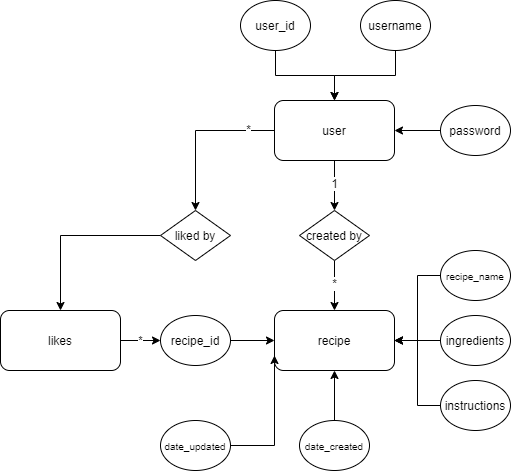

The diagram above was exported from draw.io. Its source (the exported page's mxGraphModel, read from the mxfile embedded in the PNG):
<mxGraphModel dx="865" dy="488" grid="1" gridSize="10" guides="1" tooltips="1" connect="1" arrows="1" fold="1" page="1" pageScale="1" pageWidth="827" pageHeight="1169" math="0" shadow="0">
  <root>
    <mxCell id="0" />
    <mxCell id="1" parent="0" />
    <mxCell id="QdU7wycAuLIwB3k5mSiP-16" style="edgeStyle=orthogonalEdgeStyle;rounded=0;orthogonalLoop=1;jettySize=auto;html=1;entryX=0.5;entryY=0;entryDx=0;entryDy=0;" parent="1" source="QdU7wycAuLIwB3k5mSiP-1" target="QdU7wycAuLIwB3k5mSiP-46" edge="1">
      <mxGeometry relative="1" as="geometry">
        <mxPoint x="414" y="280" as="targetPoint" />
      </mxGeometry>
    </mxCell>
    <mxCell id="QdU7wycAuLIwB3k5mSiP-35" value="&lt;span style=&quot;font-size: 12px&quot;&gt;1&lt;/span&gt;" style="edgeLabel;html=1;align=center;verticalAlign=middle;resizable=0;points=[];" parent="QdU7wycAuLIwB3k5mSiP-16" vertex="1" connectable="0">
      <mxGeometry x="-0.0854" relative="1" as="geometry">
        <mxPoint as="offset" />
      </mxGeometry>
    </mxCell>
    <mxCell id="QdU7wycAuLIwB3k5mSiP-54" style="edgeStyle=orthogonalEdgeStyle;rounded=0;orthogonalLoop=1;jettySize=auto;html=1;entryX=0.5;entryY=0;entryDx=0;entryDy=0;" parent="1" source="QdU7wycAuLIwB3k5mSiP-1" target="QdU7wycAuLIwB3k5mSiP-38" edge="1">
      <mxGeometry relative="1" as="geometry" />
    </mxCell>
    <mxCell id="QdU7wycAuLIwB3k5mSiP-55" value="&lt;font style=&quot;font-size: 12px&quot;&gt;*&lt;/font&gt;" style="edgeLabel;html=1;align=center;verticalAlign=middle;resizable=0;points=[];" parent="QdU7wycAuLIwB3k5mSiP-54" vertex="1" connectable="0">
      <mxGeometry x="-0.6622" y="-1" relative="1" as="geometry">
        <mxPoint as="offset" />
      </mxGeometry>
    </mxCell>
    <mxCell id="QdU7wycAuLIwB3k5mSiP-1" value="user" style="rounded=1;whiteSpace=wrap;html=1;" parent="1" vertex="1">
      <mxGeometry x="354" y="170" width="120" height="60" as="geometry" />
    </mxCell>
    <mxCell id="QdU7wycAuLIwB3k5mSiP-12" style="edgeStyle=orthogonalEdgeStyle;rounded=0;orthogonalLoop=1;jettySize=auto;html=1;exitX=0;exitY=0.5;exitDx=0;exitDy=0;entryX=1;entryY=0.5;entryDx=0;entryDy=0;" parent="1" source="QdU7wycAuLIwB3k5mSiP-2" target="QdU7wycAuLIwB3k5mSiP-1" edge="1">
      <mxGeometry relative="1" as="geometry" />
    </mxCell>
    <mxCell id="QdU7wycAuLIwB3k5mSiP-2" value="password" style="ellipse;whiteSpace=wrap;html=1;" parent="1" vertex="1">
      <mxGeometry x="520" y="175" width="70" height="50" as="geometry" />
    </mxCell>
    <mxCell id="QdU7wycAuLIwB3k5mSiP-6" style="edgeStyle=orthogonalEdgeStyle;rounded=0;orthogonalLoop=1;jettySize=auto;html=1;entryX=0.5;entryY=0;entryDx=0;entryDy=0;" parent="1" source="QdU7wycAuLIwB3k5mSiP-4" target="QdU7wycAuLIwB3k5mSiP-1" edge="1">
      <mxGeometry relative="1" as="geometry" />
    </mxCell>
    <mxCell id="QdU7wycAuLIwB3k5mSiP-4" value="user_id" style="ellipse;whiteSpace=wrap;html=1;" parent="1" vertex="1">
      <mxGeometry x="320" y="70" width="70" height="50" as="geometry" />
    </mxCell>
    <mxCell id="QdU7wycAuLIwB3k5mSiP-7" style="edgeStyle=orthogonalEdgeStyle;rounded=0;orthogonalLoop=1;jettySize=auto;html=1;entryX=0.5;entryY=0;entryDx=0;entryDy=0;" parent="1" source="QdU7wycAuLIwB3k5mSiP-5" target="QdU7wycAuLIwB3k5mSiP-1" edge="1">
      <mxGeometry relative="1" as="geometry" />
    </mxCell>
    <mxCell id="QdU7wycAuLIwB3k5mSiP-5" value="username" style="ellipse;whiteSpace=wrap;html=1;" parent="1" vertex="1">
      <mxGeometry x="440" y="70" width="70" height="50" as="geometry" />
    </mxCell>
    <mxCell id="QdU7wycAuLIwB3k5mSiP-18" style="edgeStyle=orthogonalEdgeStyle;rounded=0;orthogonalLoop=1;jettySize=auto;html=1;entryX=0.5;entryY=0;entryDx=0;entryDy=0;exitX=0.5;exitY=1;exitDx=0;exitDy=0;" parent="1" source="QdU7wycAuLIwB3k5mSiP-46" target="QdU7wycAuLIwB3k5mSiP-17" edge="1">
      <mxGeometry relative="1" as="geometry">
        <mxPoint x="430" y="340" as="sourcePoint" />
      </mxGeometry>
    </mxCell>
    <mxCell id="QdU7wycAuLIwB3k5mSiP-36" value="&lt;font style=&quot;font-size: 12px&quot;&gt;*&lt;/font&gt;" style="edgeLabel;html=1;align=center;verticalAlign=middle;resizable=0;points=[];" parent="QdU7wycAuLIwB3k5mSiP-18" vertex="1" connectable="0">
      <mxGeometry x="-0.1108" relative="1" as="geometry">
        <mxPoint as="offset" />
      </mxGeometry>
    </mxCell>
    <mxCell id="QdU7wycAuLIwB3k5mSiP-17" value="recipe" style="rounded=1;whiteSpace=wrap;html=1;" parent="1" vertex="1">
      <mxGeometry x="354" y="380" width="120" height="60" as="geometry" />
    </mxCell>
    <mxCell id="QdU7wycAuLIwB3k5mSiP-24" style="edgeStyle=orthogonalEdgeStyle;rounded=0;orthogonalLoop=1;jettySize=auto;html=1;entryX=0;entryY=0.5;entryDx=0;entryDy=0;" parent="1" source="QdU7wycAuLIwB3k5mSiP-20" target="QdU7wycAuLIwB3k5mSiP-17" edge="1">
      <mxGeometry relative="1" as="geometry" />
    </mxCell>
    <mxCell id="QdU7wycAuLIwB3k5mSiP-20" value="recipe_id" style="ellipse;whiteSpace=wrap;html=1;" parent="1" vertex="1">
      <mxGeometry x="240" y="385" width="70" height="50" as="geometry" />
    </mxCell>
    <mxCell id="QdU7wycAuLIwB3k5mSiP-27" style="edgeStyle=orthogonalEdgeStyle;rounded=0;orthogonalLoop=1;jettySize=auto;html=1;entryX=1;entryY=0.5;entryDx=0;entryDy=0;" parent="1" source="QdU7wycAuLIwB3k5mSiP-21" target="QdU7wycAuLIwB3k5mSiP-17" edge="1">
      <mxGeometry relative="1" as="geometry" />
    </mxCell>
    <mxCell id="QdU7wycAuLIwB3k5mSiP-21" value="&lt;font style=&quot;font-size: 10px&quot;&gt;recipe_name&lt;/font&gt;" style="ellipse;whiteSpace=wrap;html=1;" parent="1" vertex="1">
      <mxGeometry x="520" y="320" width="70" height="50" as="geometry" />
    </mxCell>
    <mxCell id="QdU7wycAuLIwB3k5mSiP-25" style="edgeStyle=orthogonalEdgeStyle;rounded=0;orthogonalLoop=1;jettySize=auto;html=1;entryX=1;entryY=0.5;entryDx=0;entryDy=0;" parent="1" source="QdU7wycAuLIwB3k5mSiP-22" target="QdU7wycAuLIwB3k5mSiP-17" edge="1">
      <mxGeometry relative="1" as="geometry" />
    </mxCell>
    <mxCell id="QdU7wycAuLIwB3k5mSiP-22" value="instructions" style="ellipse;whiteSpace=wrap;html=1;" parent="1" vertex="1">
      <mxGeometry x="520" y="450" width="70" height="50" as="geometry" />
    </mxCell>
    <mxCell id="QdU7wycAuLIwB3k5mSiP-26" style="edgeStyle=orthogonalEdgeStyle;rounded=0;orthogonalLoop=1;jettySize=auto;html=1;entryX=1;entryY=0.5;entryDx=0;entryDy=0;" parent="1" source="QdU7wycAuLIwB3k5mSiP-23" target="QdU7wycAuLIwB3k5mSiP-17" edge="1">
      <mxGeometry relative="1" as="geometry" />
    </mxCell>
    <mxCell id="QdU7wycAuLIwB3k5mSiP-23" value="ingredients" style="ellipse;whiteSpace=wrap;html=1;" parent="1" vertex="1">
      <mxGeometry x="520" y="385" width="70" height="50" as="geometry" />
    </mxCell>
    <mxCell id="QdU7wycAuLIwB3k5mSiP-29" style="edgeStyle=orthogonalEdgeStyle;rounded=0;orthogonalLoop=1;jettySize=auto;html=1;entryX=0.5;entryY=1;entryDx=0;entryDy=0;" parent="1" source="QdU7wycAuLIwB3k5mSiP-28" target="QdU7wycAuLIwB3k5mSiP-17" edge="1">
      <mxGeometry relative="1" as="geometry" />
    </mxCell>
    <mxCell id="QdU7wycAuLIwB3k5mSiP-28" value="&lt;font style=&quot;font-size: 10px&quot;&gt;date_created&lt;/font&gt;" style="ellipse;whiteSpace=wrap;html=1;" parent="1" vertex="1">
      <mxGeometry x="379" y="490" width="70" height="50" as="geometry" />
    </mxCell>
    <mxCell id="QdU7wycAuLIwB3k5mSiP-58" style="edgeStyle=orthogonalEdgeStyle;rounded=0;orthogonalLoop=1;jettySize=auto;html=1;entryX=0.5;entryY=0;entryDx=0;entryDy=0;" parent="1" source="QdU7wycAuLIwB3k5mSiP-38" target="zeWn3PGG-ZaFm_ryNkRU-1" edge="1">
      <mxGeometry relative="1" as="geometry">
        <mxPoint x="354" y="380" as="targetPoint" />
        <Array as="points">
          <mxPoint x="140" y="305" />
        </Array>
      </mxGeometry>
    </mxCell>
    <mxCell id="QdU7wycAuLIwB3k5mSiP-38" value="liked by" style="rhombus;whiteSpace=wrap;html=1;" parent="1" vertex="1">
      <mxGeometry x="240" y="280" width="70" height="50" as="geometry" />
    </mxCell>
    <mxCell id="QdU7wycAuLIwB3k5mSiP-46" value="created by" style="rhombus;whiteSpace=wrap;html=1;" parent="1" vertex="1">
      <mxGeometry x="379" y="280" width="70" height="50" as="geometry" />
    </mxCell>
    <mxCell id="QdU7wycAuLIwB3k5mSiP-59" style="edgeStyle=orthogonalEdgeStyle;rounded=0;orthogonalLoop=1;jettySize=auto;html=1;entryX=0;entryY=0.75;entryDx=0;entryDy=0;" parent="1" source="QdU7wycAuLIwB3k5mSiP-52" target="QdU7wycAuLIwB3k5mSiP-17" edge="1">
      <mxGeometry relative="1" as="geometry">
        <Array as="points">
          <mxPoint x="354" y="515" />
        </Array>
      </mxGeometry>
    </mxCell>
    <mxCell id="QdU7wycAuLIwB3k5mSiP-52" value="&lt;font style=&quot;font-size: 10px&quot;&gt;date_updated&lt;/font&gt;" style="ellipse;whiteSpace=wrap;html=1;" parent="1" vertex="1">
      <mxGeometry x="240" y="490" width="70" height="50" as="geometry" />
    </mxCell>
    <mxCell id="zeWn3PGG-ZaFm_ryNkRU-6" value="*" style="edgeStyle=orthogonalEdgeStyle;rounded=0;orthogonalLoop=1;jettySize=auto;html=1;entryX=0;entryY=0.5;entryDx=0;entryDy=0;" edge="1" parent="1" source="zeWn3PGG-ZaFm_ryNkRU-1" target="QdU7wycAuLIwB3k5mSiP-20">
      <mxGeometry relative="1" as="geometry" />
    </mxCell>
    <mxCell id="zeWn3PGG-ZaFm_ryNkRU-1" value="likes" style="rounded=1;whiteSpace=wrap;html=1;" vertex="1" parent="1">
      <mxGeometry x="80" y="380" width="120" height="60" as="geometry" />
    </mxCell>
  </root>
</mxGraphModel>